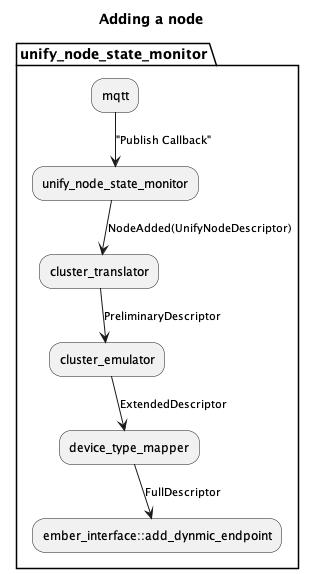

The diagram above was rendered by PlantUML. Its source (embedded in the PNG):
@startuml
title Adding a node

partition unify_node_state_monitor {

mqtt -->["Publish Callback"]  unify_node_state_monitor 
unify_node_state_monitor --> [NodeAdded(UnifyNodeDescriptor)] cluster_translator 
cluster_translator --> [PreliminaryDescriptor] cluster_emulator 
cluster_emulator --> [ExtendedDescriptor] device_type_mapper
device_type_mapper --> [FullDescriptor] ember_interface::add_dynmic_endpoint
}

@enduml